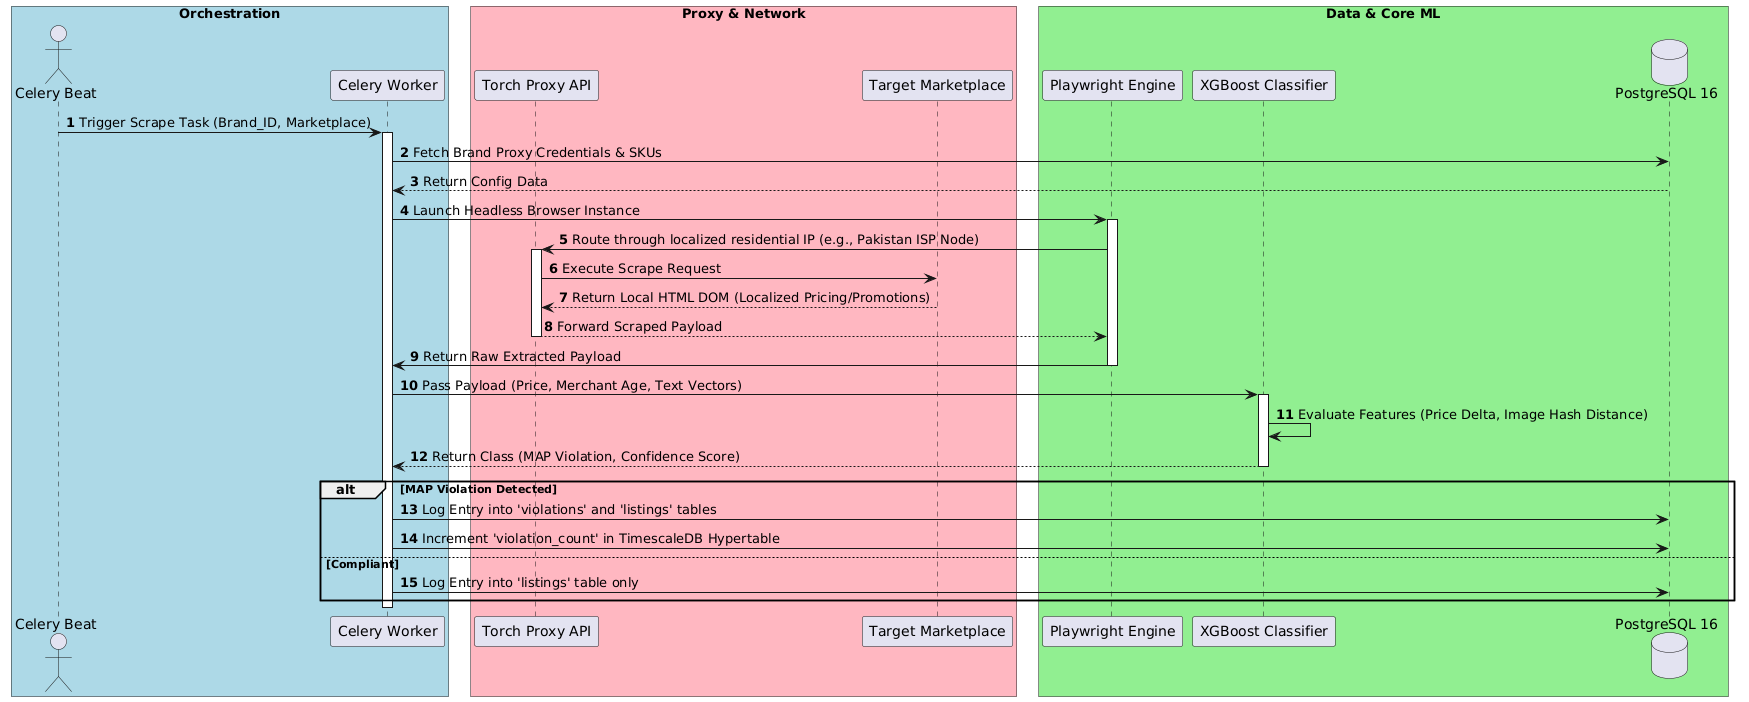

The diagram above was rendered by PlantUML. Its source (embedded in the PNG):
@startuml
autonumber
skinparam BoxPadding 10

box "Orchestration" #LightBlue
actor "Celery Beat" as Beat
participant "Celery Worker" as Worker
end box

box "Proxy & Network" #LightPink
participant "Torch Proxy API" as Torch
participant "Target Marketplace" as Market
end box

box "Data & Core ML" #LightGreen
participant "Playwright Engine" as Scraper
participant "XGBoost Classifier" as ML
database "PostgreSQL 16" as DB
end box

Beat -> Worker : Trigger Scrape Task (Brand_ID, Marketplace)
activate Worker

Worker -> DB : Fetch Brand Proxy Credentials & SKUs
DB --> Worker : Return Config Data

Worker -> Scraper : Launch Headless Browser Instance
activate Scraper

Scraper -> Torch : Route through localized residential IP (e.g., Pakistan ISP Node)
activate Torch
Torch -> Market : Execute Scrape Request
Market --> Torch : Return Local HTML DOM (Localized Pricing/Promotions)
Torch --> Scraper : Forward Scraped Payload
deactivate Torch

Scraper -> Worker : Return Raw Extracted Payload
deactivate Scraper

Worker -> ML : Pass Payload (Price, Merchant Age, Text Vectors)
activate ML
ML -> ML : Evaluate Features (Price Delta, Image Hash Distance)
ML --> Worker : Return Class (MAP Violation, Confidence Score)
deactivate ML

alt MAP Violation Detected
    Worker -> DB : Log Entry into 'violations' and 'listings' tables
    Worker -> DB : Increment 'violation_count' in TimescaleDB Hypertable
else Compliant
    Worker -> DB : Log Entry into 'listings' table only
end

deactivate Worker
@endum